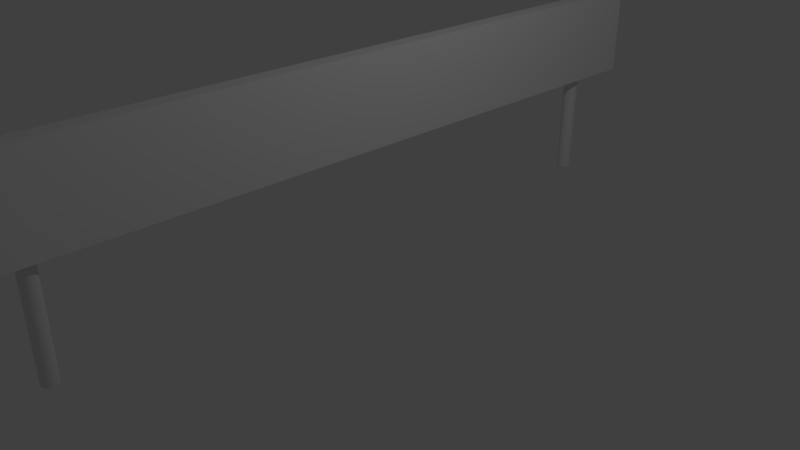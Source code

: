 # Source: traffic_barrier.blend  (saved by Blender 2.79.4; exported with 4.5.12 LTS)
import bpy
from mathutils import Matrix  # noqa: F401  (used for matrix-valued properties, if any)

bpy.ops.wm.read_factory_settings(use_empty=True)
scene = bpy.context.scene
scene.name = 'Scene'

# ---- collections
col_collection_1 = bpy.data.collections.new('Collection 1'); scene.collection.children.link(col_collection_1)

# ---- materials (node trees are filled in below, after node groups)
mat_material = bpy.data.materials.new('Material')
mat_material.alpha_threshold = 0.0
mat_material.use_transparent_shadow = False
mat_material.roughness = 0.5
mat_material.line_color = (0.0, 0.0, 0.0, 1.0)

# ---- material node trees

# ---- world
world_world = bpy.data.worlds.new('World'); scene.world = world_world
world_world.color = (0.05088, 0.05088, 0.05088)
world_world.use_sun_shadow = False
world_world.sun_shadow_jitter_overblur = 0.0
world_world.cycles.sampling_method = 'MANUAL'

# ---- cameras
cam_camera = bpy.data.cameras.new('Camera')
cam_camera.clip_end = 100.0
cam_camera.lens = 35.0
cam_camera.sensor_width = 32.0
cam_camera.sensor_height = 18.0
cam_camera.ortho_scale = 7.314
cam_camera.dof.focus_distance = 0.0
cam_camera.dof.aperture_fstop = 128.0

# ---- lights
light_lamp = bpy.data.lights.new('Lamp', 'POINT')
light_lamp.transmission_factor = 0.0
light_lamp.cutoff_distance = 30.0
light_lamp.energy = 100.0
light_lamp.shadow_buffer_clip_start = 1.001
light_lamp.shadow_soft_size = 0.1
light_lamp.shadow_maximum_resolution = 0.006
light_lamp.use_absolute_resolution = True

# ---- meshes
me_cube = bpy.data.meshes.new('Cube')
me_cube.from_pydata([(-0.1564, -4.043, 0.0001631), (-0.1564, -4.043, 2.18), (-0.1369, -4.045, 0.0001631), (-0.1369, -4.045, 2.18), (-0.1181, -4.05, 0.0001631), (-0.1181, -4.05, 2.18), (-0.1008, -4.059, 0.0001631), (-0.1008, -4.059, 2.18), (-0.08568, -4.072, 0.0001631), (-0.07325, -4.087, 0.0001631), (-0.06401, -4.104, 0.0001631), (-0.05832, -4.123, 0.0001631), (-0.0564, -4.143, 0.0001631), (-0.05832, -4.162, 0.0001631), (-0.06401, -4.181, 0.0001631), (-0.07325, -4.198, 0.0001631), (-0.08568, -4.213, 0.0001631), (-0.1008, -4.226, 0.0001631), (-0.1008, -4.226, 2.18), (-0.1181, -4.235, 0.0001631), (-0.1181, -4.235, 2.18), (-0.1369, -4.241, 0.0001631), (-0.1369, -4.241, 2.18), (-0.1564, -4.243, 0.0001631), (-0.1564, -4.243, 2.18), (-0.1759, -4.241, 0.0001631), (-0.1759, -4.241, 2.18), (-0.1947, -4.235, 0.0001631), (-0.1947, -4.235, 2.18), (-0.212, -4.226, 0.0001631), (-0.212, -4.226, 2.18), (-0.2271, -4.213, 0.0001631), (-0.2271, -4.213, 2.18), (-0.2395, -4.198, 0.0001631), (-0.2395, -4.198, 2.18), (-0.2488, -4.181, 0.0001631), (-0.2488, -4.181, 2.18), (-0.2545, -4.162, 0.0001631), (-0.2545, -4.162, 2.18), (-0.2564, -4.143, 0.0001631), (-0.2564, -4.143, 2.18), (-0.2545, -4.123, 0.0001631), (-0.2545, -4.123, 2.18), (-0.2488, -4.104, 0.0001631), (-0.2488, -4.104, 2.18), (-0.2395, -4.087, 0.0001631), (-0.2395, -4.087, 2.18), (-0.2271, -4.072, 0.0001631), (-0.2271, -4.072, 2.18), (-0.212, -4.059, 0.0001631), (-0.212, -4.059, 2.18), (-0.1947, -4.05, 0.0001631), (-0.1947, -4.05, 2.18), (-0.1759, -4.045, 0.0001631), (-0.1759, -4.045, 2.18), (-0.121, 4.332, 0.0001631), (-0.121, 4.332, 2.18), (-0.1015, 4.33, 0.0001631), (-0.1015, 4.33, 2.18), (-0.08271, 4.324, 0.0001631), (-0.06542, 4.315, 0.0001631), (-0.05027, 4.303, 0.0001631), (-0.03783, 4.287, 0.0001631), (-0.02859, 4.27, 0.0001631), (-0.0229, 4.251, 0.0001631), (-0.02098, 4.232, 0.0001631), (-0.0229, 4.212, 0.0001631), (-0.02859, 4.194, 0.0001631), (-0.03783, 4.176, 0.0001631), (-0.05027, 4.161, 0.0001631), (-0.06542, 4.149, 0.0001631), (-0.08271, 4.14, 0.0001631), (-0.1015, 4.134, 0.0001631), (-0.1015, 4.134, 2.18), (-0.121, 4.132, 0.0001631), (-0.121, 4.132, 2.18), (-0.1405, 4.134, 0.0001631), (-0.1405, 4.134, 2.18), (-0.1592, 4.14, 0.0001631), (-0.1592, 4.14, 2.18), (-0.1765, 4.149, 0.0001631), (-0.1765, 4.149, 2.18), (-0.1917, 4.161, 0.0001631), (-0.1917, 4.161, 2.18), (-0.2041, 4.176, 0.0001631), (-0.2041, 4.176, 2.18), (-0.2134, 4.194, 0.0001631), (-0.2134, 4.194, 2.18), (-0.2191, 4.212, 0.0001631), (-0.2191, 4.212, 2.18), (-0.221, 4.232, 0.0001631), (-0.221, 4.232, 2.18), (-0.2191, 4.251, 0.0001631), (-0.2191, 4.251, 2.18), (-0.2134, 4.27, 0.0001631), (-0.2134, 4.27, 2.18), (-0.2041, 4.288, 0.0001631), (-0.2041, 4.288, 2.18), (-0.1917, 4.303, 0.0001631), (-0.1917, 4.303, 2.18), (-0.1765, 4.315, 0.0001631), (-0.1765, 4.315, 2.18), (-0.1592, 4.324, 0.0001631), (-0.1592, 4.324, 2.18), (-0.1405, 4.33, 0.0001631), (-0.1405, 4.33, 2.18), (0.1, 5.0, 1.455), (0.1, -5.0, 1.455), (-0.1, -5.0, 1.455), (-0.1, 5.0, 1.455), (0.1, 5.0, 2.655), (0.1, -5.0, 2.655), (-0.1, -5.0, 2.655), (-0.1, 5.0, 2.655), (-0.03783, 4.176, 1.455), (-0.1, 4.134, 2.18), (-0.0229, 4.251, 1.455), (-0.06542, 4.315, 1.455), (-0.02098, 4.232, 1.455), (-0.02859, 4.27, 1.455), (-0.0229, 4.212, 1.455), (-0.06542, 4.149, 1.455), (-0.05027, 4.161, 1.455), (-0.02859, 4.194, 1.455), (-0.1, 4.33, 2.18), (-0.05027, 4.303, 1.455), (-0.08271, 4.14, 1.455), (-0.03783, 4.287, 1.455), (-0.1, 4.134, 1.455), (-0.08271, 4.324, 1.455), (-0.1, 4.33, 1.455), (-0.1, -4.06, 2.18), (-0.07325, -4.198, 1.455), (-0.1, -4.225, 2.18), (-0.05832, -4.123, 1.455), (-0.1, -4.06, 1.455), (-0.0564, -4.143, 1.455), (-0.06401, -4.104, 1.455), (-0.05832, -4.162, 1.455), (-0.1, -4.225, 1.455), (-0.08568, -4.213, 1.455), (-0.06401, -4.181, 1.455), (-0.08568, -4.072, 1.455), (-0.07325, -4.087, 1.455)], [], [(0, 1, 3, 2), (2, 3, 5, 4), (4, 5, 7, 6), (6, 7, 131, 135, 142, 8), (8, 142, 143, 9), (9, 143, 137, 10), (10, 137, 134, 11), (11, 134, 136, 12), (12, 136, 138, 13), (13, 138, 141, 14), (14, 141, 132, 15), (15, 132, 140, 16), (16, 140, 139, 133, 18, 17), (17, 18, 20, 19), (19, 20, 22, 21), (21, 22, 24, 23), (23, 24, 26, 25), (25, 26, 28, 27), (27, 28, 30, 29), (29, 30, 32, 31), (31, 32, 34, 33), (33, 34, 36, 35), (35, 36, 38, 37), (37, 38, 40, 39), (39, 40, 42, 41), (41, 42, 44, 43), (43, 44, 46, 45), (45, 46, 48, 47), (47, 48, 50, 49), (49, 50, 52, 51), (3, 1, 54, 52, 50, 48, 46, 44, 42, 40, 38, 36, 34, 32, 30, 28, 26, 24, 22, 20, 18, 133, 131, 7, 5), (51, 52, 54, 53), (53, 54, 1, 0), (0, 2, 4, 6, 8, 9, 10, 11, 12, 13, 14, 15, 16, 17, 19, 21, 23, 25, 27, 29, 31, 33, 35, 37, 39, 41, 43, 45, 47, 49, 51, 53), (55, 56, 58, 57), (57, 58, 124, 130, 129, 59), (59, 129, 117, 60), (60, 117, 125, 61), (61, 125, 127, 62), (62, 127, 119, 63), (63, 119, 116, 64), (64, 116, 118, 65), (65, 118, 120, 66), (66, 120, 123, 67), (67, 123, 114, 68), (68, 114, 122, 69), (69, 122, 121, 70), (70, 121, 126, 71), (71, 126, 128, 115, 73, 72), (72, 73, 75, 74), (74, 75, 77, 76), (76, 77, 79, 78), (78, 79, 81, 80), (80, 81, 83, 82), (82, 83, 85, 84), (84, 85, 87, 86), (86, 87, 89, 88), (88, 89, 91, 90), (90, 91, 93, 92), (92, 93, 95, 94), (94, 95, 97, 96), (96, 97, 99, 98), (98, 99, 101, 100), (100, 101, 103, 102), (58, 56, 105, 103, 101, 99, 97, 95, 93, 91, 89, 87, 85, 83, 81, 79, 77, 75, 73, 115, 124), (102, 103, 105, 104), (104, 105, 56, 55), (55, 57, 59, 60, 61, 62, 63, 64, 65, 66, 67, 68, 69, 70, 71, 72, 74, 76, 78, 80, 82, 84, 86, 88, 90, 92, 94, 96, 98, 100, 102, 104), (106, 107, 108, 139, 140, 132, 141, 138, 136, 134, 137, 143, 142, 135, 128, 126, 121, 122, 114, 123, 120, 118, 116, 119, 127, 125, 117, 129, 130, 109), (110, 113, 112, 111), (106, 110, 111, 107), (107, 111, 112, 108), (108, 112, 113, 109, 130, 124, 115, 128, 135, 131, 133, 139), (110, 106, 109, 113)])
_uv = me_cube.uv_layers.new(name='UVMap')
_uv.uv.foreach_set('vector', [0.8728, 0.001329, 0.8728, 0.2235, 0.8647, 0.2235, 0.8647, 0.001329, 0.8647, 0.001329, 0.8647, 0.2235, 0.8569, 0.2235, 0.8569, 0.001329, 0.8569, 0.001329, 0.8569, 0.2235, 0.8498, 0.2235, 0.8498, 0.001329, 0.8498, 0.001329, 0.8498, 0.2235, 0.8494, 0.2235, 0.8494, 0.1496, 0.8435, 0.1496, 0.8435, 0.001329, 0.8435, 0.001329, 0.8435, 0.1496, 0.8383, 0.1496, 0.8383, 0.001329, 0.8383, 0.001329, 0.8383, 0.1496, 0.8345, 0.1496, 0.8345, 0.001329, 0.8345, 0.001329, 0.8345, 0.1496, 0.8321, 0.1496, 0.8321, 0.001329, 0.8321, 0.001329, 0.8321, 0.1496, 0.8313, 0.1496, 0.8313, 0.001329, 0.9903, 0.272, 0.9903, 0.1237, 0.9911, 0.1237, 0.9911, 0.272, 0.9911, 0.272, 0.9911, 0.1237, 0.9935, 0.1237, 0.9935, 0.272, 0.8313, 0.2236, 0.8313, 0.2236, 0.8313, 0.2236, 0.8313, 0.2236, 0.8313, 0.2236, 0.8313, 0.2236, 0.8313, 0.2236, 0.8313, 0.2236, 0.8313, 0.2236, 0.8313, 0.2236, 0.8313, 0.2236, 0.8313, 0.2236, 0.8313, 0.2236, 0.8313, 0.2236, 0.8313, 0.2236, 0.8313, 0.2236, 0.8313, 0.2236, 0.8313, 0.2236, 0.8313, 0.2236, 0.8313, 0.2236, 0.8313, 0.2236, 0.8313, 0.2236, 0.8313, 0.2236, 0.8313, 0.2236, 0.8313, 0.2236, 0.8313, 0.2236, 0.8313, 0.2236, 0.8313, 0.2236, 0.8313, 0.2236, 0.8313, 0.2236, 0.8313, 0.2236, 0.8313, 0.2236, 0.8313, 0.2236, 0.8313, 0.2236, 0.8313, 0.2236, 0.8313, 0.2236, 0.8313, 0.2236, 0.8313, 0.2236, 0.8313, 0.2236, 0.8313, 0.2236, 0.8313, 0.2236, 0.8313, 0.2236, 0.8313, 0.2236, 0.8313, 0.2236, 0.8313, 0.2236, 0.8313, 0.2236, 0.8313, 0.2236, 0.8313, 0.2236, 0.8313, 0.2236, 0.8313, 0.2236, 0.8313, 0.2236, 0.8313, 0.2236, 0.8313, 0.2236, 0.8313, 0.2236, 0.8313, 0.2236, 0.8313, 0.2236, 0.8313, 0.2236, 0.8313, 0.2236, 0.8313, 0.2236, 0.8313, 0.2236, 0.8313, 0.2236, 0.8313, 0.2236, 0.8313, 0.2236, 0.8313, 0.2236, 0.8313, 0.2236, 0.8313, 0.2236, 0.8313, 0.2236, 0.8313, 0.2236, 0.8313, 0.2236, 0.8313, 0.2236, 0.9072, 0.001329, 0.9072, 0.2235, 0.902, 0.2235, 0.902, 0.001329, 0.902, 0.001329, 0.902, 0.2235, 0.8957, 0.2235, 0.8957, 0.001329, 0.8957, 0.001329, 0.8957, 0.2235, 0.8886, 0.2235, 0.8886, 0.001329, 0.8313, 0.2236, 0.8313, 0.2236, 0.8313, 0.2236, 0.8313, 0.2236, 0.8313, 0.2236, 0.8313, 0.2236, 0.8313, 0.2236, 0.8313, 0.2236, 0.8313, 0.2236, 0.8313, 0.2236, 0.8313, 0.2236, 0.8313, 0.2236, 0.8313, 0.2236, 0.8313, 0.2236, 0.8313, 0.2236, 0.8313, 0.2236, 0.8313, 0.2236, 0.8313, 0.2236, 0.8313, 0.2236, 0.8313, 0.2236, 0.8313, 0.2236, 0.8313, 0.2236, 0.8313, 0.2236, 0.8313, 0.2236, 0.8313, 0.2236, 0.8886, 0.001329, 0.8886, 0.2235, 0.8808, 0.2235, 0.8808, 0.001329, 0.8808, 0.001329, 0.8808, 0.2235, 0.8728, 0.2235, 0.8728, 0.001329, 0.8313, 0.2236, 0.8313, 0.2236, 0.8313, 0.2236, 0.8313, 0.2236, 0.8313, 0.2236, 0.8313, 0.2236, 0.8313, 0.2236, 0.8313, 0.2236, 0.8313, 0.2236, 0.8313, 0.2236, 0.8313, 0.2236, 0.8313, 0.2236, 0.8313, 0.2236, 0.8313, 0.2236, 0.8313, 0.2236, 0.8313, 0.2236, 0.8313, 0.2236, 0.8313, 0.2236, 0.8313, 0.2236, 0.8313, 0.2236, 0.8313, 0.2236, 0.8313, 0.2236, 0.8313, 0.2236, 0.8313, 0.2236, 0.8313, 0.2236, 0.8313, 0.2236, 0.8313, 0.2236, 0.8313, 0.2236, 0.8313, 0.2236, 0.8313, 0.2236, 0.8313, 0.2236, 0.8313, 0.2236, 0.9487, 0.1237, 0.9487, 0.3459, 0.9406, 0.3459, 0.9406, 0.1237, 0.9406, 0.1237, 0.9406, 0.3459, 0.94, 0.3459, 0.94, 0.272, 0.9329, 0.272, 0.9329, 0.1237, 0.9329, 0.1237, 0.9329, 0.272, 0.9257, 0.272, 0.9257, 0.1237, 0.9257, 0.1237, 0.9257, 0.272, 0.9194, 0.272, 0.9194, 0.1237, 0.9194, 0.1237, 0.9194, 0.272, 0.9143, 0.272, 0.9143, 0.1237, 0.9143, 0.1237, 0.9143, 0.272, 0.9104, 0.272, 0.9104, 0.1237, 0.9104, 0.1237, 0.9104, 0.272, 0.9081, 0.272, 0.9081, 0.1237, 0.9081, 0.1237, 0.9081, 0.272, 0.9073, 0.272, 0.9073, 0.1237, 0.9902, 0.1237, 0.9902, 0.272, 0.9894, 0.272, 0.9894, 0.1237, 0.9894, 0.1237, 0.9894, 0.272, 0.987, 0.272, 0.987, 0.1237, 0.987, 0.1237, 0.987, 0.272, 0.9832, 0.272, 0.9832, 0.1237, 0.9832, 0.1237, 0.9832, 0.272, 0.9781, 0.272, 0.9781, 0.1237, 0.9781, 0.1237, 0.9781, 0.272, 0.9718, 0.272, 0.9718, 0.1237, 0.9718, 0.1237, 0.9718, 0.272, 0.9646, 0.272, 0.9646, 0.1237, 0.9646, 0.1237, 0.9646, 0.272, 0.9575, 0.272, 0.9575, 0.3459, 0.9569, 0.3459, 0.9569, 0.1237, 0.9569, 0.1237, 0.9569, 0.3459, 0.9488, 0.3459, 0.9488, 0.1237, 0.8313, 0.2236, 0.8313, 0.2236, 0.8313, 0.2236, 0.8313, 0.2236, 0.8313, 0.2236, 0.8313, 0.2236, 0.8313, 0.2236, 0.8313, 0.2236, 0.8313, 0.2236, 0.8313, 0.2236, 0.8313, 0.2236, 0.8313, 0.2236, 0.8313, 0.2236, 0.8313, 0.2236, 0.8313, 0.2236, 0.8313, 0.2236, 0.8313, 0.2236, 0.8313, 0.2236, 0.8313, 0.2236, 0.8313, 0.2236, 0.8313, 0.2236, 0.8313, 0.2236, 0.8313, 0.2236, 0.8313, 0.2236, 0.8313, 0.2236, 0.8313, 0.2236, 0.8313, 0.2236, 0.8313, 0.2236, 0.8313, 0.2236, 0.8313, 0.2236, 0.8313, 0.2236, 0.8313, 0.2236, 0.8313, 0.2236, 0.8313, 0.2236, 0.8313, 0.2236, 0.8313, 0.2236, 0.8313, 0.2236, 0.8313, 0.2236, 0.8313, 0.2236, 0.8313, 0.2236, 0.8313, 0.2236, 0.8313, 0.2236, 0.8313, 0.2236, 0.8313, 0.2236, 0.8313, 0.2236, 0.8313, 0.2236, 0.8313, 0.2236, 0.8313, 0.2236, 0.8313, 0.2236, 0.8313, 0.2236, 0.8313, 0.2236, 0.8313, 0.2236, 0.8313, 0.2236, 0.8313, 0.2236, 0.8313, 0.2236, 0.8313, 0.2236, 0.8313, 0.2236, 0.8313, 0.2236, 0.8313, 0.2236, 0.8313, 0.2236, 0.8313, 0.2236, 0.8313, 0.2236, 0.8313, 0.2236, 0.8313, 0.2236, 0.8313, 0.2236, 0.8313, 0.2236, 0.8313, 0.2236, 0.8313, 0.2236, 0.8313, 0.2236, 0.8313, 0.2236, 0.8313, 0.2236, 0.8313, 0.2236, 0.8313, 0.2236, 0.8313, 0.2236, 0.8313, 0.2236, 0.8313, 0.2236, 0.8313, 0.2236, 0.8313, 0.2236, 0.8313, 0.2236, 0.8313, 0.2236, 0.8313, 0.2236, 0.8313, 0.2236, 0.8313, 0.2236, 0.8313, 0.2236, 0.8313, 0.2236, 0.8313, 0.2236, 0.8313, 0.2236, 0.8313, 0.2236, 0.8313, 0.2236, 0.8313, 0.2236, 0.8313, 0.2236, 0.8313, 0.2236, 0.8313, 0.2236, 0.8313, 0.2236, 0.8313, 0.2236, 0.8313, 0.2236, 0.8313, 0.2236, 0.8313, 0.2236, 0.8313, 0.2236, 0.8313, 0.2236, 0.8313, 0.2236, 0.8313, 0.2236, 0.8313, 0.2236, 0.8313, 0.2236, 0.8313, 0.2236, 0.8313, 0.2236, 0.8313, 0.2236, 0.8313, 0.2236, 0.8313, 0.2236, 0.8313, 0.2236, 0.8313, 0.2236, 0.8313, 0.2236, 0.8313, 0.2236, 0.8313, 0.2236, 0.8313, 0.2236, 0.8313, 0.2236, 0.8313, 0.2236, 0.8315, 0.2236, 0.8315, 0.2236, 0.8313, 0.2236, 0.8313, 0.2236, 0.8313, 0.2236, 0.8313, 0.2236, 0.8313, 0.2236, 0.8313, 0.2236, 0.8313, 0.2236, 0.8313, 0.2236, 0.8313, 0.2236, 0.8313, 0.2236, 0.8313, 0.2236, 0.8313, 0.2236, 0.8313, 0.2236, 0.8313, 0.2236, 0.8313, 0.2236, 0.8313, 0.2236, 0.8313, 0.2236, 0.8313, 0.2236, 0.8313, 0.2236, 0.8313, 0.2236, 0.8313, 0.2236, 0.8313, 0.2236, 0.8313, 0.2236, 0.8313, 0.2236, 0.8313, 0.2236, 0.8313, 0.2236, 0.8313, 0.2236, 0.8313, 0.2236, 0.9973, 0.3741, 0.9973, 0.6194, 0.003054, 0.6194, 0.003054, 0.3741, 0.003431, 0.9979, 0.003431, 0.627, 0.9958, 0.627, 0.9958, 0.9979, 0.8315, 0.2236, 0.8315, 0.2236, 0.8315, 0.2236, 0.8315, 0.2236, 0.8313, 0.2236, 0.8315, 0.2236, 0.8315, 0.2236, 0.8313, 0.2236, 0.8313, 0.2236, 0.8313, 0.2236, 0.8313, 0.2236, 0.8313, 0.2236, 0.8313, 0.2236, 0.8313, 0.2236, 0.8313, 0.2236, 0.8313, 0.2236, 0.8315, 0.2236, 0.8315, 0.2236, 0.8315, 0.2236, 0.8315, 0.2236])
me_cube.materials.append(mat_material)
me_cube.use_remesh_preserve_volume = False
me_cube.use_remesh_preserve_attributes = False
me_cube.use_mirror_vertex_groups = False
me_cube.update()

# ---- objects
ob_cube = bpy.data.objects.new('Cube', me_cube)
ob_lamp = bpy.data.objects.new('Lamp', light_lamp)
ob_camera = bpy.data.objects.new('Camera', cam_camera)

# ---- transforms, parenting, visibility, modifiers, constraints
ob_cube.location = (0.0, 0.0, 0.0)
ob_cube.lock_rotations_4d = False
ob_cube.empty_display_type = 'ARROWS'
ob_cube.lineart.crease_threshold = 0.0
ob_lamp.location = (4.076, 1.005, 5.904)
ob_lamp.rotation_euler = (0.6503, 0.05522, 1.866)
ob_lamp.lock_rotations_4d = False
ob_lamp.empty_display_type = 'ARROWS'
ob_lamp.color = (0.0, 0.0, 0.0, 0.0)
ob_lamp.lineart.crease_threshold = 0.0
ob_camera.location = (7.481, -6.508, 5.344)
ob_camera.rotation_euler = (1.109, 0.0, 0.8149)
ob_camera.lock_rotations_4d = False
ob_camera.empty_display_type = 'ARROWS'
ob_camera.color = (0.0, 0.0, 0.0, 0.0)
ob_camera.display_type = 'WIRE'
ob_camera.lineart.crease_threshold = 0.0

# ---- collection membership
col_collection_1.objects.link(ob_cube)
col_collection_1.objects.link(ob_lamp)
col_collection_1.objects.link(ob_camera)

# ---- scene / render settings (as saved in the file)
scene.camera = ob_camera
scene.frame_start = 1; scene.frame_end = 250; scene.frame_set(1)
scene.render.engine = 'BLENDER_EEVEE_NEXT'
scene.render.resolution_percentage = 50
scene.render.dither_intensity = 0.0
scene.cycles.use_denoising = False
scene.cycles.samples = 128
scene.cycles.sampling_pattern = 'TABULATED_SOBOL'
scene.cycles.use_adaptive_sampling = False
scene.cycles.use_light_tree = False
scene.view_settings.view_transform = 'Standard'
bpy.context.view_layer.update()

